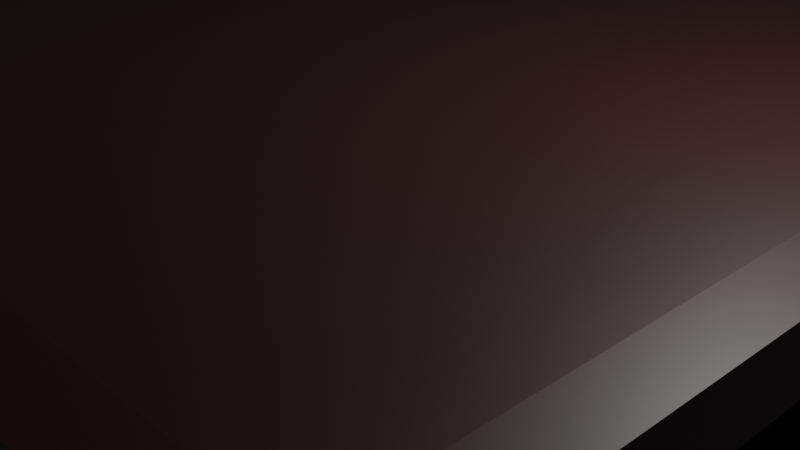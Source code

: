 # Source: SolidPlatform.blend  (saved by Blender 4.5.90; exported with 4.5.12 LTS)
import bpy
from mathutils import Matrix  # noqa: F401  (used for matrix-valued properties, if any)

bpy.ops.wm.read_factory_settings(use_empty=True)
scene = bpy.context.scene
scene.name = 'Scene'

# ---- collections
col_collection = bpy.data.collections.new('Collection'); scene.collection.children.link(col_collection)

# ---- materials (node trees are filled in below, after node groups)
mat_brown = bpy.data.materials.new('Brown')
mat_brown.alpha_threshold = 0.0
mat_brown.roughness = 0.5
mat_brown.line_color = (0.0, 0.0, 0.0, 1.0)
mat_black = bpy.data.materials.new('Black')
mat_black.alpha_threshold = 0.0
mat_black.roughness = 0.5
mat_black.line_color = (0.0, 0.0, 0.0, 1.0)

# ---- material node trees
mat_brown.use_nodes = True; mat_brown.node_tree.nodes.clear()
_N = mat_brown.node_tree.nodes; _L = mat_brown.node_tree.links
n0 = _N.new('ShaderNodeOutputMaterial'); n0.name = 'Material Output'; n0.location = (200, 100)
n1 = _N.new('ShaderNodeBsdfPrincipled'); n1.name = 'Principled BSDF'; n1.location = (-200, 100)
n1.inputs[0].default_value = (0.03003, 0.006753, 0.007942, 1.0)
n1.inputs[3].default_value = 1.45
_L.new(n1.outputs[0], n0.inputs[0])
n0.is_active_output = True
mat_black.use_nodes = True; mat_black.node_tree.nodes.clear()
_N = mat_black.node_tree.nodes; _L = mat_black.node_tree.links
n0 = _N.new('ShaderNodeOutputMaterial'); n0.name = 'Material Output'; n0.location = (200, 100)
n1 = _N.new('ShaderNodeBsdfPrincipled'); n1.name = 'Principled BSDF'; n1.location = (-200, 100)
n1.inputs[0].default_value = (0.0, 0.0, 0.0, 1.0)
n1.inputs[3].default_value = 1.45
_L.new(n1.outputs[0], n0.inputs[0])
n0.is_active_output = True

# ---- world
world_world = bpy.data.worlds.new('World'); scene.world = world_world
world_world.use_nodes = True; world_world.node_tree.nodes.clear()
_N = world_world.node_tree.nodes; _L = world_world.node_tree.links
n0 = _N.new('ShaderNodeOutputWorld'); n0.name = 'World Output'; n0.location = (200, 100)
n1 = _N.new('ShaderNodeBackground'); n1.name = 'Background'; n1.location = (-200, 100)
n1.inputs[0].default_value = (0.05088, 0.05088, 0.05088, 1.0)
_L.new(n1.outputs[0], n0.inputs[0])
n0.is_active_output = True
world_world.color = (0.05088, 0.05088, 0.05088)
world_world.sun_shadow_jitter_overblur = 0.0

# ---- cameras
cam_camera = bpy.data.cameras.new('Camera')
cam_camera.clip_end = 100.0
cam_camera.ortho_scale = 7.314

# ---- lights
light_light = bpy.data.lights.new('Light', 'POINT')
light_light.energy = 1000.0
light_light.shadow_soft_size = 0.1

# ---- meshes
me_cube = bpy.data.meshes.new('Cube')
me_cube.from_pydata([(0.9236, 1.0, 0.9236), (0.9236, 0.9236, 1.0), (1.0, 0.9236, 0.9236), (0.9236, 0.9236, -1.0), (0.9236, 1.0, -0.9236), (1.0, 0.9236, -0.9236), (1.0, -0.9236, 0.9236), (0.9236, -0.9236, 1.0), (0.9236, -1.0, 0.9236), (1.0, -0.9236, -0.9236), (0.9236, -1.0, -0.9236), (0.9236, -0.9236, -1.0), (-0.9236, 1.0, 0.9236), (-1.0, 0.9236, 0.9236), (-0.9236, 0.9236, 1.0), (-1.0, 0.9236, -0.9236), (-0.9236, 1.0, -0.9236), (-0.9236, 0.9236, -1.0), (-1.0, -0.9236, 0.9236), (-0.9236, -1.0, 0.9236), (-0.9236, -0.9236, 1.0), (-0.9236, -0.9236, -1.0), (-0.9236, -1.0, -0.9236), (-1.0, -0.9236, -0.9236)], [], [(0, 1, 2), (3, 4, 5), (6, 7, 8), (9, 10, 11), (12, 13, 14), (15, 16, 17), (18, 19, 20), (21, 22, 23), (17, 21, 23, 15), (3, 17, 16, 4), (2, 5, 4, 0), (22, 19, 18, 23), (8, 10, 9, 6), (12, 16, 15, 13), (7, 20, 19, 8), (1, 7, 6, 2), (21, 11, 10, 22), (20, 14, 13, 18), (14, 1, 0, 12), (11, 3, 5, 9), (16, 12, 0, 4), (5, 2, 6, 9), (1, 14, 20, 7), (17, 3, 11, 21), (10, 8, 19, 22), (23, 18, 13, 15)])
_uv = me_cube.uv_layers.new(name='UVMap')
_uv.uv.foreach_set('vector', [0.6154, 0.4904, 0.634, 0.5085, 0.6154, 0.5095, 0.3654, 0.5096, 0.3835, 0.491, 0.3845, 0.5096, 0.6154, 0.7405, 0.634, 0.7415, 0.6154, 0.7596, 0.3845, 0.7404, 0.3835, 0.759, 0.3654, 0.7404, 0.6154, 0.2595, 0.6154, 0.2404, 0.625, 0.2499, 0.125, 0.5096, 0.1346, 0.5, 0.1346, 0.5096, 0.6154, 0.009554, 0.6154, 0.0, 0.625, 0.009554, 0.1346, 0.7404, 0.1346, 0.75, 0.125, 0.7404, 0.1346, 0.5096, 0.1346, 0.7404, 0.125, 0.7404, 0.125, 0.5096, 0.3654, 0.5096, 0.1346, 0.5096, 0.1346, 0.5, 0.3835, 0.491, 0.6154, 0.5095, 0.3845, 0.5096, 0.3835, 0.491, 0.6154, 0.4904, 0.3846, 0.0, 0.6154, 0.0, 0.6154, 0.009554, 0.3846, 0.009554, 0.6154, 0.7596, 0.3835, 0.759, 0.3845, 0.7404, 0.6154, 0.7405, 0.6154, 0.2595, 0.3846, 0.2596, 0.3846, 0.2404, 0.6154, 0.2404, 0.634, 0.7415, 0.625, 0.9904, 0.6154, 0.9904, 0.6154, 0.7596, 0.634, 0.5085, 0.634, 0.7415, 0.6154, 0.7405, 0.6154, 0.5095, 0.1346, 0.7404, 0.3654, 0.7404, 0.3835, 0.759, 0.1346, 0.75, 0.625, 0.009554, 0.625, 0.2499, 0.6154, 0.2404, 0.6154, 0.009554, 0.625, 0.2499, 0.634, 0.5085, 0.6154, 0.4904, 0.6154, 0.2595, 0.3654, 0.7404, 0.3654, 0.5096, 0.3845, 0.5096, 0.3845, 0.7404, 0.3846, 0.2596, 0.6154, 0.2595, 0.6154, 0.4904, 0.3835, 0.491, 0.3845, 0.5096, 0.6154, 0.5095, 0.6154, 0.7405, 0.3845, 0.7404, 0.634, 0.5085, 0.8654, 0.5096, 0.8654, 0.7404, 0.634, 0.7415, 0.1346, 0.5096, 0.3654, 0.5096, 0.3654, 0.7404, 0.1346, 0.7404, 0.3835, 0.759, 0.6154, 0.7596, 0.6154, 0.9904, 0.3846, 0.9904, 0.3846, 0.009554, 0.6154, 0.009554, 0.6154, 0.2404, 0.3846, 0.2404])
me_cube.materials.append(mat_brown)
me_cube.use_mirror_vertex_groups = False
me_cube.update()
me_cube_001 = bpy.data.meshes.new('Cube.001')
me_cube_001.from_pydata([(1.0, 1.0, 1.0), (1.0, 1.0, -1.0), (1.0, -1.0, 1.0), (1.0, -1.0, -1.0), (-1.0, 1.0, 1.0), (-1.0, 1.0, -1.0), (-1.0, -1.0, 1.0), (-1.0, -1.0, -1.0)], [], [(0, 4, 6, 2), (3, 2, 6, 7), (7, 6, 4, 5), (5, 1, 3, 7), (1, 0, 2, 3), (5, 4, 0, 1)])
_uv = me_cube_001.uv_layers.new(name='UVMap')
_uv.uv.foreach_set('vector', [0.625, 0.5, 0.875, 0.5, 0.875, 0.75, 0.625, 0.75, 0.375, 0.75, 0.625, 0.75, 0.625, 1.0, 0.375, 1.0, 0.375, 0.0, 0.625, 0.0, 0.625, 0.25, 0.375, 0.25, 0.125, 0.5, 0.375, 0.5, 0.375, 0.75, 0.125, 0.75, 0.375, 0.5, 0.625, 0.5, 0.625, 0.75, 0.375, 0.75, 0.375, 0.25, 0.625, 0.25, 0.625, 0.5, 0.375, 0.5])
me_cube_001.materials.append(mat_black)
me_cube_001.use_mirror_vertex_groups = False
me_cube_001.update()
me_cube_002 = bpy.data.meshes.new('Cube.002')
me_cube_002.from_pydata([(0.8951, 1.0, 0.8951), (0.8951, 0.8951, 1.0), (1.0, 0.8951, 0.8951), (0.8951, 0.8951, -1.0), (0.8951, 1.0, -0.8951), (1.0, 0.8951, -0.8951), (1.0, -0.8951, 0.8951), (0.8951, -0.8951, 1.0), (0.8951, -1.0, 0.8951), (1.0, -0.8951, -0.8951), (0.8951, -1.0, -0.8951), (0.8951, -0.8951, -1.0), (-0.8951, 1.0, 0.8951), (-1.0, 0.8951, 0.8951), (-0.8951, 0.8951, 1.0), (-1.0, 0.8951, -0.8951), (-0.8951, 1.0, -0.8951), (-0.8951, 0.8951, -1.0), (-1.0, -0.8951, 0.8951), (-0.8951, -1.0, 0.8951), (-0.8951, -0.8951, 1.0), (-0.8951, -0.8951, -1.0), (-0.8951, -1.0, -0.8951), (-1.0, -0.8951, -0.8951)], [], [(0, 1, 2), (3, 4, 5), (6, 7, 8), (9, 10, 11), (12, 13, 14), (15, 16, 17), (18, 19, 20), (21, 22, 23), (17, 21, 23, 15), (3, 17, 16, 4), (2, 5, 4, 0), (22, 19, 18, 23), (8, 10, 9, 6), (12, 16, 15, 13), (7, 20, 19, 8), (1, 7, 6, 2), (21, 11, 10, 22), (20, 14, 13, 18), (14, 1, 0, 12), (11, 3, 5, 9), (16, 12, 0, 4), (5, 2, 6, 9), (1, 14, 20, 7), (17, 3, 11, 21), (10, 8, 19, 22), (23, 18, 13, 15)])
_uv = me_cube_002.uv_layers.new(name='UVMap')
_uv.uv.foreach_set('vector', [0.6119, 0.4869, 0.6371, 0.5112, 0.6119, 0.5131, 0.3619, 0.5131, 0.3862, 0.4879, 0.3881, 0.5131, 0.6119, 0.7369, 0.6371, 0.7388, 0.6119, 0.7631, 0.3881, 0.7369, 0.3862, 0.7621, 0.3619, 0.7369, 0.6119, 0.2631, 0.6119, 0.2369, 0.625, 0.2498, 0.125, 0.5131, 0.1381, 0.5, 0.1381, 0.5131, 0.6119, 0.01311, 0.6119, 0.0, 0.625, 0.01311, 0.1381, 0.7369, 0.1381, 0.75, 0.125, 0.7369, 0.1381, 0.5131, 0.1381, 0.7369, 0.125, 0.7369, 0.125, 0.5131, 0.3619, 0.5131, 0.1381, 0.5131, 0.1381, 0.5, 0.3862, 0.4879, 0.6119, 0.5131, 0.3881, 0.5131, 0.3862, 0.4879, 0.6119, 0.4869, 0.3881, 0.0, 0.6119, 0.0, 0.6119, 0.01311, 0.3881, 0.01311, 0.6119, 0.7631, 0.3862, 0.7621, 0.3881, 0.7369, 0.6119, 0.7369, 0.6119, 0.2631, 0.3881, 0.2631, 0.3881, 0.2369, 0.6119, 0.2369, 0.6371, 0.7388, 0.625, 0.9869, 0.6119, 0.9869, 0.6119, 0.7631, 0.6371, 0.5112, 0.6371, 0.7388, 0.6119, 0.7369, 0.6119, 0.5131, 0.1381, 0.7369, 0.3619, 0.7369, 0.3862, 0.7621, 0.1381, 0.75, 0.625, 0.01311, 0.625, 0.2498, 0.6119, 0.2369, 0.6119, 0.01311, 0.625, 0.2498, 0.6371, 0.5112, 0.6119, 0.4869, 0.6119, 0.2631, 0.3619, 0.7369, 0.3619, 0.5131, 0.3881, 0.5131, 0.3881, 0.7369, 0.3881, 0.2631, 0.6119, 0.2631, 0.6119, 0.4869, 0.3862, 0.4879, 0.3881, 0.5131, 0.6119, 0.5131, 0.6119, 0.7369, 0.3881, 0.7369, 0.6371, 0.5112, 0.8619, 0.5131, 0.8619, 0.7369, 0.6371, 0.7388, 0.1381, 0.5131, 0.3619, 0.5131, 0.3619, 0.7369, 0.1381, 0.7369, 0.3862, 0.7621, 0.6119, 0.7631, 0.6119, 0.9869, 0.3881, 0.9869, 0.3881, 0.01311, 0.6119, 0.01311, 0.6119, 0.2369, 0.3881, 0.2369])
me_cube_002.materials.append(mat_brown)
me_cube_002.use_mirror_vertex_groups = False
me_cube_002.update()

# ---- objects
ob_cube = bpy.data.objects.new('Cube', me_cube)
ob_light = bpy.data.objects.new('Light', light_light)
ob_camera = bpy.data.objects.new('Camera', cam_camera)
ob_cube_001 = bpy.data.objects.new('Cube.001', me_cube_001)
ob_cube_002 = bpy.data.objects.new('Cube.002', me_cube_002)

# ---- transforms, parenting, visibility, modifiers, constraints
ob_cube.location = (0.0, 0.0, 0.0)
ob_cube.scale = (5.034, 5.397, 0.35)
ob_cube.lock_rotations_4d = False
ob_cube.empty_display_type = 'ARROWS'
ob_cube.lineart.crease_threshold = 0.0
ob_light.location = (4.076, 1.005, 5.904)
ob_light.rotation_euler = (0.6503, 0.05522, 1.866)
ob_light.lock_rotations_4d = False
ob_light.empty_display_type = 'ARROWS'
ob_light.color = (0.0, 0.0, 0.0, 0.0)
ob_light.lineart.crease_threshold = 0.0
ob_camera.location = (7.359, -6.926, 4.958)
ob_camera.rotation_euler = (1.109, 0.0, 0.8149)
ob_camera.lock_rotations_4d = False
ob_camera.empty_display_type = 'ARROWS'
ob_camera.color = (0.0, 0.0, 0.0, 0.0)
ob_camera.display_type = 'WIRE'
ob_camera.lineart.crease_threshold = 0.0
ob_cube_001.location = (0.0, 0.0, 0.7251)
ob_cube_001.scale = (4.638, 4.972, 0.3224)
ob_cube_001.lock_rotations_4d = False
ob_cube_001.empty_display_type = 'ARROWS'
ob_cube_001.lineart.crease_threshold = 0.0
ob_cube_002.location = (0.0, 0.0, 1.41)
ob_cube_002.scale = (5.034, 5.397, 0.35)
ob_cube_002.lock_rotations_4d = False
ob_cube_002.empty_display_type = 'ARROWS'
ob_cube_002.lineart.crease_threshold = 0.0

# ---- collection membership
col_collection.objects.link(ob_cube)
col_collection.objects.link(ob_light)
col_collection.objects.link(ob_camera)
col_collection.objects.link(ob_cube_001)
col_collection.objects.link(ob_cube_002)

# ---- scene / render settings (as saved in the file)
scene.camera = ob_camera
scene.frame_start = 1; scene.frame_end = 250; scene.frame_set(1)
scene.render.engine = 'BLENDER_EEVEE_NEXT'
bpy.context.view_layer.update()
